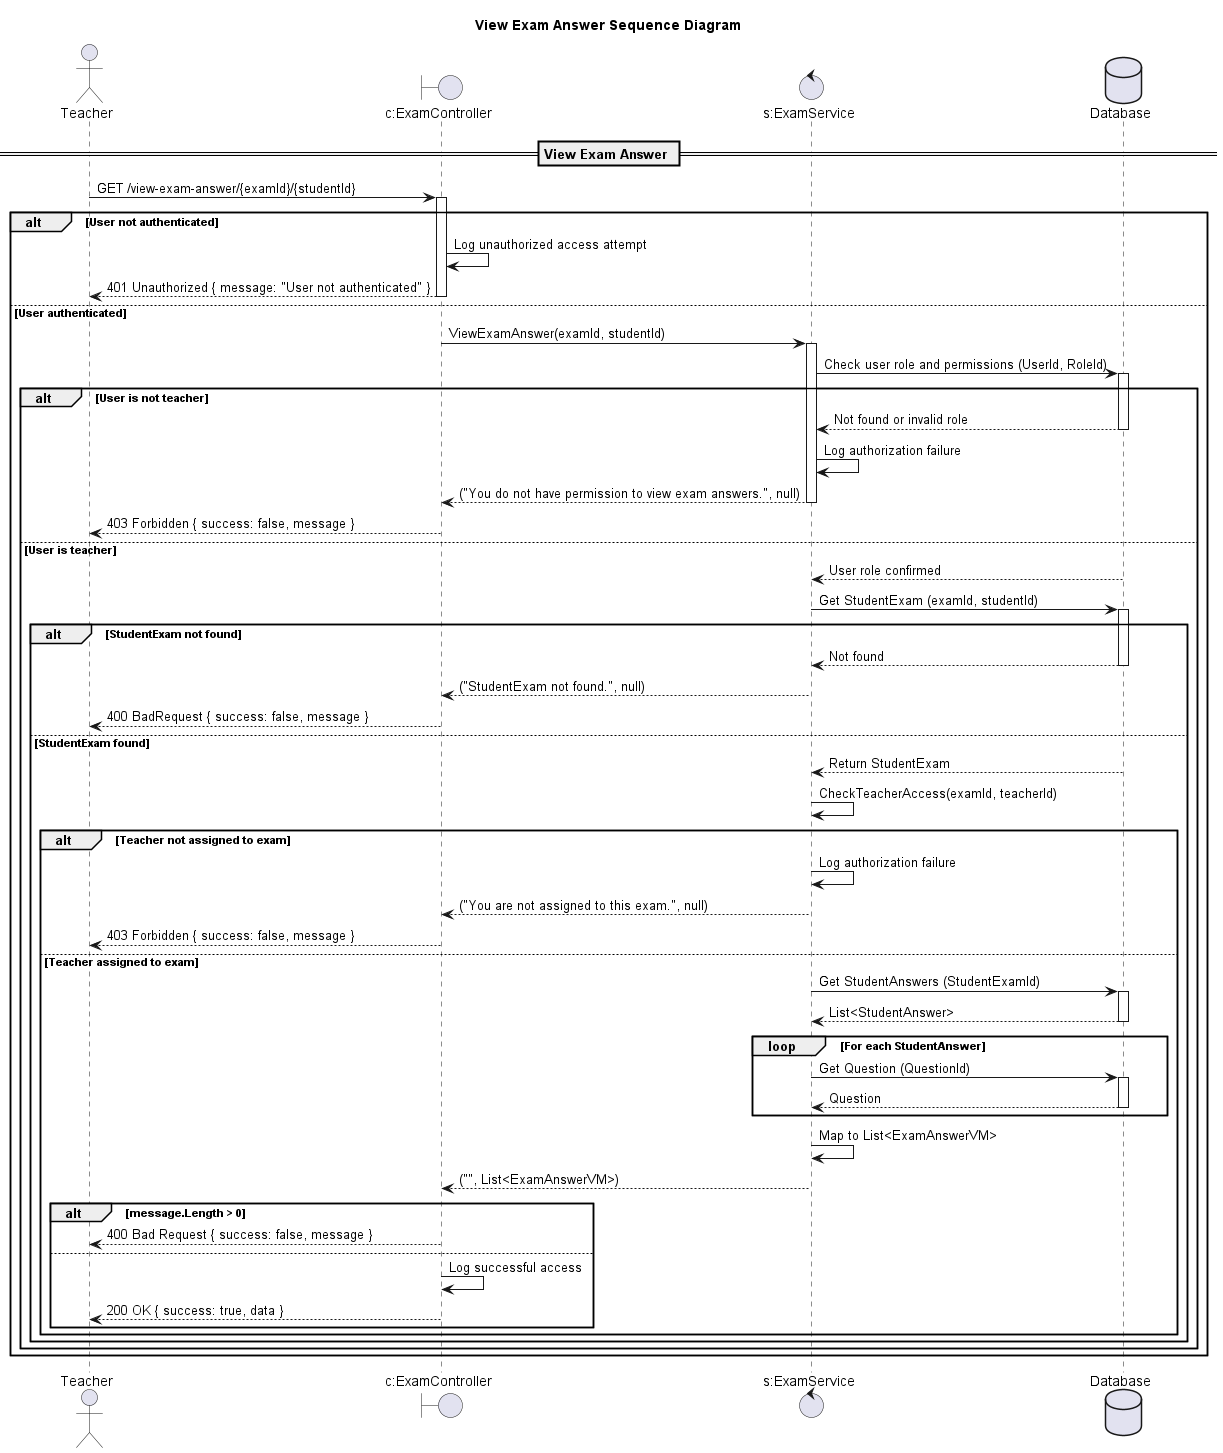

The diagram above was rendered by PlantUML. Its source (embedded in the PNG):
@startuml

title View Exam Answer Sequence Diagram

actor "Teacher" as Client
boundary "c:ExamController" as Controller
control "s:ExamService" as Service
database "Database" as DB

== View Exam Answer ==

Client -> Controller: GET /view-exam-answer/{examId}/{studentId}
activate Controller

alt User not authenticated
    Controller -> Controller: Log unauthorized access attempt
    Controller --> Client: 401 Unauthorized { message: "User not authenticated" }
    deactivate Controller
else User authenticated
    Controller -> Service: ViewExamAnswer(examId, studentId)
    activate Service

    Service -> DB: Check user role and permissions (UserId, RoleId)
    activate DB
    alt User is not teacher
        DB --> Service: Not found or invalid role
        deactivate DB
        Service -> Service: Log authorization failure
        Service --> Controller: ("You do not have permission to view exam answers.", null)
        deactivate Service
        Controller --> Client: 403 Forbidden { success: false, message }
        deactivate Controller
    else User is teacher
        DB --> Service: User role confirmed
        deactivate DB

        Service -> DB: Get StudentExam (examId, studentId)
        activate DB
        alt StudentExam not found
            DB --> Service: Not found
            deactivate DB
            Service --> Controller: ("StudentExam not found.", null)
            deactivate Service
            Controller --> Client: 400 BadRequest { success: false, message }
            deactivate Controller
        else StudentExam found
            DB --> Service: Return StudentExam
            deactivate DB
            
            Service -> Service: CheckTeacherAccess(examId, teacherId)
            alt Teacher not assigned to exam
                Service -> Service: Log authorization failure
                Service --> Controller: ("You are not assigned to this exam.", null)
                deactivate Service
                Controller --> Client: 403 Forbidden { success: false, message }
                deactivate Controller
            else Teacher assigned to exam
                Service -> DB: Get StudentAnswers (StudentExamId)
                activate DB
                DB --> Service: List<StudentAnswer>
                deactivate DB
                
                loop For each StudentAnswer
                    Service -> DB: Get Question (QuestionId)
                    activate DB
                    DB --> Service: Question
                    deactivate DB
                end loop
                
                Service -> Service: Map to List<ExamAnswerVM>
                Service --> Controller: ("", List<ExamAnswerVM>)
                deactivate Service
                
                alt message.Length > 0
                    Controller --> Client: 400 Bad Request { success: false, message }
                else
                    Controller -> Controller: Log successful access
                    Controller --> Client: 200 OK { success: true, data }
                end
            end
        end
    end
end

deactivate Controller

@enduml